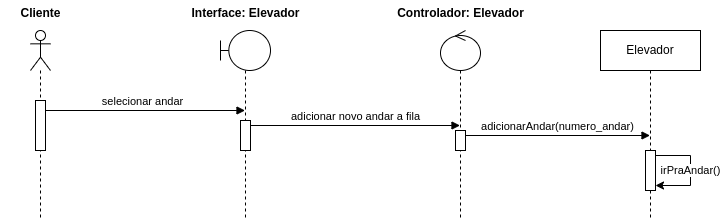

The diagram above was exported from draw.io. Its source (the exported page's mxGraphModel, read from the mxfile embedded in the PNG):
<mxGraphModel dx="838" dy="476" grid="1" gridSize="10" guides="1" tooltips="1" connect="1" arrows="1" fold="1" page="1" pageScale="1" pageWidth="850" pageHeight="1100" math="0" shadow="0">
  <root>
    <mxCell id="0" />
    <mxCell id="1" parent="0" />
    <mxCell id="aM9ryv3xv72pqoxQDRHE-7" value="selecionar andar" style="html=1;verticalAlign=bottom;endArrow=block;edgeStyle=elbowEdgeStyle;elbow=vertical;curved=0;rounded=0;exitX=1;exitY=0;exitDx=0;exitDy=5;exitPerimeter=0;" parent="1" source="Vp8CCWYmAUbRr65KoWN8-3" target="Vp8CCWYmAUbRr65KoWN8-4" edge="1">
      <mxGeometry relative="1" as="geometry">
        <mxPoint x="120" y="120" as="sourcePoint" />
        <Array as="points">
          <mxPoint x="180" y="120" />
        </Array>
        <mxPoint x="265" y="120" as="targetPoint" />
      </mxGeometry>
    </mxCell>
    <mxCell id="Vp8CCWYmAUbRr65KoWN8-1" value="" style="shape=umlLifeline;perimeter=lifelinePerimeter;whiteSpace=wrap;html=1;container=1;dropTarget=0;collapsible=0;recursiveResize=0;outlineConnect=0;portConstraint=eastwest;newEdgeStyle={&quot;curved&quot;:0,&quot;rounded&quot;:0};participant=umlActor;" vertex="1" parent="1">
      <mxGeometry x="70" y="40" width="20" height="190" as="geometry" />
    </mxCell>
    <mxCell id="Vp8CCWYmAUbRr65KoWN8-3" value="" style="html=1;points=[[0,0,0,0,5],[0,1,0,0,-5],[1,0,0,0,5],[1,1,0,0,-5]];perimeter=orthogonalPerimeter;outlineConnect=0;targetShapes=umlLifeline;portConstraint=eastwest;newEdgeStyle={&quot;curved&quot;:0,&quot;rounded&quot;:0};" vertex="1" parent="Vp8CCWYmAUbRr65KoWN8-1">
      <mxGeometry x="5" y="70" width="10" height="50" as="geometry" />
    </mxCell>
    <mxCell id="Vp8CCWYmAUbRr65KoWN8-2" value="Cliente" style="text;align=center;fontStyle=1;verticalAlign=middle;spacingLeft=3;spacingRight=3;strokeColor=none;rotatable=0;points=[[0,0.5],[1,0.5]];portConstraint=eastwest;html=1;" vertex="1" parent="1">
      <mxGeometry x="40" y="10" width="80" height="26" as="geometry" />
    </mxCell>
    <mxCell id="Vp8CCWYmAUbRr65KoWN8-4" value="" style="shape=umlLifeline;perimeter=lifelinePerimeter;whiteSpace=wrap;html=1;container=1;dropTarget=0;collapsible=0;recursiveResize=0;outlineConnect=0;portConstraint=eastwest;newEdgeStyle={&quot;curved&quot;:0,&quot;rounded&quot;:0};participant=umlBoundary;" vertex="1" parent="1">
      <mxGeometry x="260" y="40" width="50" height="190" as="geometry" />
    </mxCell>
    <mxCell id="Vp8CCWYmAUbRr65KoWN8-8" value="" style="html=1;points=[[0,0,0,0,5],[0,1,0,0,-5],[1,0,0,0,5],[1,1,0,0,-5]];perimeter=orthogonalPerimeter;outlineConnect=0;targetShapes=umlLifeline;portConstraint=eastwest;newEdgeStyle={&quot;curved&quot;:0,&quot;rounded&quot;:0};" vertex="1" parent="Vp8CCWYmAUbRr65KoWN8-4">
      <mxGeometry x="20" y="90" width="10" height="30" as="geometry" />
    </mxCell>
    <mxCell id="Vp8CCWYmAUbRr65KoWN8-5" value="Interface: Elevador" style="text;align=center;fontStyle=1;verticalAlign=middle;spacingLeft=3;spacingRight=3;strokeColor=none;rotatable=0;points=[[0,0.5],[1,0.5]];portConstraint=eastwest;html=1;" vertex="1" parent="1">
      <mxGeometry x="245" y="10" width="80" height="26" as="geometry" />
    </mxCell>
    <mxCell id="Vp8CCWYmAUbRr65KoWN8-6" value="" style="shape=umlLifeline;perimeter=lifelinePerimeter;whiteSpace=wrap;html=1;container=1;dropTarget=0;collapsible=0;recursiveResize=0;outlineConnect=0;portConstraint=eastwest;newEdgeStyle={&quot;curved&quot;:0,&quot;rounded&quot;:0};participant=umlControl;" vertex="1" parent="1">
      <mxGeometry x="480" y="40" width="40" height="190" as="geometry" />
    </mxCell>
    <mxCell id="Vp8CCWYmAUbRr65KoWN8-12" value="" style="html=1;points=[[0,0,0,0,5],[0,1,0,0,-5],[1,0,0,0,5],[1,1,0,0,-5]];perimeter=orthogonalPerimeter;outlineConnect=0;targetShapes=umlLifeline;portConstraint=eastwest;newEdgeStyle={&quot;curved&quot;:0,&quot;rounded&quot;:0};" vertex="1" parent="Vp8CCWYmAUbRr65KoWN8-6">
      <mxGeometry x="15" y="100" width="10" height="20" as="geometry" />
    </mxCell>
    <mxCell id="Vp8CCWYmAUbRr65KoWN8-7" value="Controlador: Elevador" style="text;align=center;fontStyle=1;verticalAlign=middle;spacingLeft=3;spacingRight=3;strokeColor=none;rotatable=0;points=[[0,0.5],[1,0.5]];portConstraint=eastwest;html=1;" vertex="1" parent="1">
      <mxGeometry x="460" y="10" width="80" height="26" as="geometry" />
    </mxCell>
    <mxCell id="Vp8CCWYmAUbRr65KoWN8-11" value="adicionar novo andar a fila" style="html=1;verticalAlign=bottom;endArrow=block;curved=0;rounded=0;exitX=1;exitY=0;exitDx=0;exitDy=5;exitPerimeter=0;" edge="1" parent="1" source="Vp8CCWYmAUbRr65KoWN8-8" target="Vp8CCWYmAUbRr65KoWN8-6">
      <mxGeometry width="80" relative="1" as="geometry">
        <mxPoint x="290" y="140" as="sourcePoint" />
        <mxPoint x="370" y="140" as="targetPoint" />
      </mxGeometry>
    </mxCell>
    <mxCell id="Vp8CCWYmAUbRr65KoWN8-13" value="Elevador" style="shape=umlLifeline;perimeter=lifelinePerimeter;whiteSpace=wrap;html=1;container=1;dropTarget=0;collapsible=0;recursiveResize=0;outlineConnect=0;portConstraint=eastwest;newEdgeStyle={&quot;curved&quot;:0,&quot;rounded&quot;:0};" vertex="1" parent="1">
      <mxGeometry x="640" y="40" width="100" height="190" as="geometry" />
    </mxCell>
    <mxCell id="Vp8CCWYmAUbRr65KoWN8-16" value="" style="html=1;points=[[0,0,0,0,5],[0,1,0,0,-5],[1,0,0,0,5],[1,1,0,0,-5]];perimeter=orthogonalPerimeter;outlineConnect=0;targetShapes=umlLifeline;portConstraint=eastwest;newEdgeStyle={&quot;curved&quot;:0,&quot;rounded&quot;:0};" vertex="1" parent="Vp8CCWYmAUbRr65KoWN8-13">
      <mxGeometry x="45" y="120" width="10" height="40" as="geometry" />
    </mxCell>
    <mxCell id="Vp8CCWYmAUbRr65KoWN8-18" value="irPraAndar()" style="edgeStyle=orthogonalEdgeStyle;rounded=0;orthogonalLoop=1;jettySize=auto;html=1;curved=0;exitX=1;exitY=0;exitDx=0;exitDy=5;exitPerimeter=0;entryX=1;entryY=1;entryDx=0;entryDy=-5;entryPerimeter=0;" edge="1" parent="Vp8CCWYmAUbRr65KoWN8-13" source="Vp8CCWYmAUbRr65KoWN8-16" target="Vp8CCWYmAUbRr65KoWN8-16">
      <mxGeometry relative="1" as="geometry">
        <Array as="points">
          <mxPoint x="90" y="125" />
          <mxPoint x="90" y="155" />
        </Array>
      </mxGeometry>
    </mxCell>
    <mxCell id="Vp8CCWYmAUbRr65KoWN8-15" value="adicionarAndar(numero_andar)" style="html=1;verticalAlign=bottom;endArrow=block;curved=0;rounded=0;exitX=1;exitY=0;exitDx=0;exitDy=5;exitPerimeter=0;" edge="1" parent="1" source="Vp8CCWYmAUbRr65KoWN8-12" target="Vp8CCWYmAUbRr65KoWN8-13">
      <mxGeometry width="80" relative="1" as="geometry">
        <mxPoint x="460" y="170" as="sourcePoint" />
        <mxPoint x="540" y="170" as="targetPoint" />
      </mxGeometry>
    </mxCell>
  </root>
</mxGraphModel>